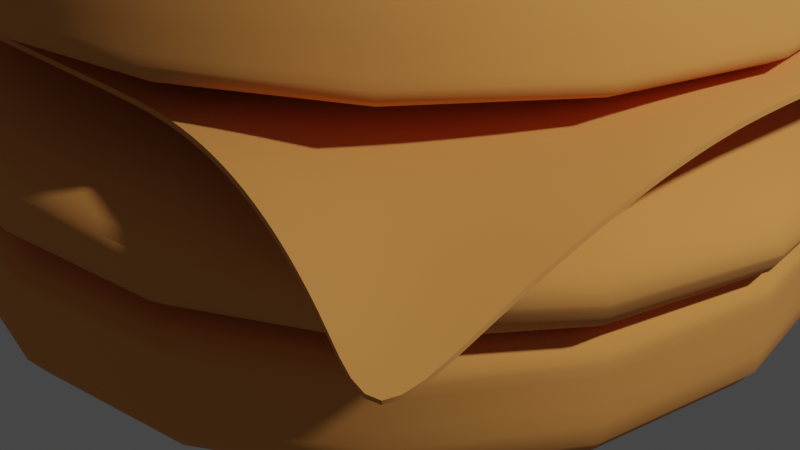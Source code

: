 # Source: hamburger.blend  (saved by Blender 3.5.10; exported with 4.5.12 LTS)
import bpy
from mathutils import Matrix  # noqa: F401  (used for matrix-valued properties, if any)

bpy.ops.wm.read_factory_settings(use_empty=True)
scene = bpy.context.scene
scene.name = 'Scene'

# ---- collections
col_collection = bpy.data.collections.new('Collection'); scene.collection.children.link(col_collection)

# ---- materials (node trees are filled in below, after node groups)
mat_material1 = bpy.data.materials.new('Material1')
mat_material1.alpha_threshold = 0.0
mat_material1.use_transparent_shadow = False
mat_material1.roughness = 0.5
mat_material1.line_color = (0.0, 0.0, 0.0, 1.0)

# ---- node groups
ng_auto_smooth = bpy.data.node_groups.new('Auto Smooth', 'GeometryNodeTree')
_s = ng_auto_smooth.interface.new_socket(name='Geometry', in_out='OUTPUT', socket_type='NodeSocketGeometry')
_s = ng_auto_smooth.interface.new_socket(name='Geometry', in_out='INPUT', socket_type='NodeSocketGeometry')
_s = ng_auto_smooth.interface.new_socket(name='Angle', in_out='INPUT', socket_type='NodeSocketFloat')
_s.subtype = 'ANGLE'
_s.min_value = 0.0
_s.max_value = 3.142
ng_auto_smooth.is_modifier = True
_N = ng_auto_smooth.nodes; _L = ng_auto_smooth.links
n0 = _N.new('NodeGroupOutput'); n0.name = 'Group Output'; n0.location = (480, -100)
n1 = _N.new('NodeGroupInput'); n1.name = 'Group Input'; n1.location = (-420, -300)
n2 = _N.new('NodeGroupInput'); n2.name = 'Group Input.001'; n2.location = (-60, -100)
n3 = _N.new('GeometryNodeSetShadeSmooth'); n3.name = 'Set Shade Smooth'; n3.location = (120, -100)
n3.domain = 'EDGE'
n4 = _N.new('GeometryNodeSetShadeSmooth'); n4.name = 'Set Shade Smooth.001'; n4.location = (300, -100)
n5 = _N.new('GeometryNodeInputMeshEdgeAngle'); n5.name = 'Edge Angle'; n5.location = (-420, -220)
n6 = _N.new('GeometryNodeInputEdgeSmooth'); n6.name = 'Is Edge Smooth'; n6.location = (-60, -160)
n7 = _N.new('GeometryNodeInputShadeSmooth'); n7.name = 'Is Face Smooth'; n7.location = (-240, -340)
n8 = _N.new('FunctionNodeBooleanMath'); n8.name = 'Boolean Math'; n8.location = (-60, -220)
n9 = _N.new('FunctionNodeCompare'); n9.name = 'Compare'; n9.location = (-240, -180)
n9.operation = 'LESS_EQUAL'
_L.new(n5.outputs[0], n9.inputs[0])
_L.new(n4.outputs[0], n0.inputs[0])
_L.new(n1.outputs[1], n9.inputs[1])
_L.new(n9.outputs[0], n8.inputs[0])
_L.new(n7.outputs[0], n8.inputs[1])
_L.new(n2.outputs[0], n3.inputs[0])
_L.new(n6.outputs[0], n3.inputs[1])
_L.new(n3.outputs[0], n4.inputs[0])
_L.new(n8.outputs[0], n3.inputs[2])
n0.is_active_output = True

# ---- material node trees
mat_material1.use_nodes = True; mat_material1.node_tree.nodes.clear()
_N = mat_material1.node_tree.nodes; _L = mat_material1.node_tree.links
n0 = _N.new('ShaderNodeOutputMaterial'); n0.name = 'Material Output'; n0.location = (300, 300)
n1 = _N.new('ShaderNodeBsdfPrincipled'); n1.name = 'Principled BSDF'; n1.location = (10, 300)
n1.distribution = 'GGX'
n1.subsurface_method = 'RANDOM_WALK_SKIN'
n1.inputs[0].default_value = (0.8, 0.3274, 0.07587, 1.0)
n1.inputs[2].default_value = 1.0
n1.inputs[3].default_value = 1.45
n1.inputs[27].default_value = (0.0, 0.0, 0.0, 1.0)
n1.inputs[28].default_value = 1.0
_L.new(n1.outputs[0], n0.inputs[0])
n0.is_active_output = True

# ---- world
world_world = bpy.data.worlds.new('World'); scene.world = world_world
world_world.use_nodes = True; world_world.node_tree.nodes.clear()
_N = world_world.node_tree.nodes; _L = world_world.node_tree.links
n0 = _N.new('ShaderNodeOutputWorld'); n0.name = 'World Output'; n0.location = (300, 300)
n1 = _N.new('ShaderNodeBackground'); n1.name = 'Background'; n1.location = (10, 300)
n1.inputs[0].default_value = (0.05088, 0.05088, 0.05088, 1.0)
_L.new(n1.outputs[0], n0.inputs[0])
n0.is_active_output = True
world_world.color = (0.05088, 0.05088, 0.05088)
world_world.use_sun_shadow = False
world_world.sun_shadow_jitter_overblur = 0.0

# ---- cameras
cam_camera = bpy.data.cameras.new('Camera')
cam_camera.clip_end = 100.0
cam_camera.ortho_scale = 7.314

# ---- lights
light_light = bpy.data.lights.new('Light', 'POINT')
light_light.transmission_factor = 0.0
light_light.energy = 5000.0
light_light.shadow_soft_size = 0.38
light_light.shadow_maximum_resolution = 0.006
light_light.use_absolute_resolution = True
light_light_001 = bpy.data.lights.new('Light.001', 'POINT')
light_light_001.transmission_factor = 0.0
light_light_001.energy = 5000.0
light_light_001.shadow_soft_size = 0.38
light_light_001.shadow_maximum_resolution = 0.006
light_light_001.use_absolute_resolution = True

# ---- meshes
me_cube = bpy.data.meshes.new('Cube')
me_cube.from_pydata([(1.0, 1.0, 0.2594), (1.0, 1.0, -0.1286), (1.0, -1.0, 0.2594), (1.0, -1.0, -0.1286), (-1.0, 1.0, 0.2594), (-1.0, 1.0, -0.1286), (-1.0, -1.0, 0.2594), (-1.0, -1.0, -0.1286), (1.0, 1.0, 0.1815), (-1.0, -1.0, 0.1815), (1.0, -1.0, 0.1815), (-1.0, 1.0, 0.1815), (1.0, 1.0, 0.08879), (1.0, -1.0, 0.08879), (-1.0, 1.0, 0.08879), (-1.0, -1.0, 0.08879)], [], [(0, 4, 6, 2), (10, 2, 6, 9), (9, 6, 4, 11), (5, 1, 3, 7), (8, 0, 2, 10), (11, 4, 0, 8), (14, 11, 8, 12), (12, 8, 10, 13), (15, 9, 11, 14), (13, 10, 9, 15), (3, 13, 15, 7), (7, 15, 14, 5), (1, 12, 13, 3), (5, 14, 12, 1)])
me_cube.polygons.foreach_set('use_smooth', [True] * 14)
_uv = me_cube.uv_layers.new(name='UVMap')
_uv.uv.foreach_set('vector', [0.625, 0.5, 0.875, 0.5, 0.875, 0.75, 0.625, 0.75, 0.5853, 0.75, 0.625, 0.75, 0.625, 1.0, 0.5853, 1.0, 0.5853, 0.0, 0.625, 0.0, 0.625, 0.25, 0.5853, 0.25, 0.125, 0.5, 0.375, 0.5, 0.375, 0.75, 0.125, 0.75, 0.5853, 0.5, 0.625, 0.5, 0.625, 0.75, 0.5853, 0.75, 0.5853, 0.25, 0.625, 0.25, 0.625, 0.5, 0.5853, 0.5, 0.4857, 0.25, 0.5853, 0.25, 0.5853, 0.5, 0.4857, 0.5, 0.4857, 0.5, 0.5853, 0.5, 0.5853, 0.75, 0.4857, 0.75, 0.4857, 0.0, 0.5853, 0.0, 0.5853, 0.25, 0.4857, 0.25, 0.4857, 0.75, 0.5853, 0.75, 0.5853, 1.0, 0.4857, 1.0, 0.375, 0.75, 0.4857, 0.75, 0.4857, 1.0, 0.375, 1.0, 0.375, 0.0, 0.4857, 0.0, 0.4857, 0.25, 0.375, 0.25, 0.375, 0.5, 0.4857, 0.5, 0.4857, 0.75, 0.375, 0.75, 0.375, 0.25, 0.4857, 0.25, 0.4857, 0.5, 0.375, 0.5])
me_cube.materials.append(mat_material1)
me_cube.use_mirror_vertex_groups = False
me_cube.update()
me_cube_001 = bpy.data.meshes.new('Cube.001')
me_cube_001.from_pydata([(0.7315, 0.7064, 0.2134), (0.975, 0.9393, -0.1897), (0.713, -0.7649, 0.1873), (0.948, -0.965, -0.1522), (-0.701, 0.7072, 0.2061), (-0.9615, 0.8881, -0.1926), (-0.7273, -0.6923, 0.2143), (-0.9535, -0.9402, -0.1458), (1.078, 0.9495, -0.03082), (-1.02, -0.9767, 0.1257), (1.002, -1.055, 0.1074), (-1.028, 0.8657, -0.04654), (1.072, 0.9553, -0.05089), (1.002, -1.044, 0.02925), (-1.029, 0.8696, -0.06199), (-1.016, -0.9813, 0.04401), (-1.016, -0.9813, 0.04401), (1.059, 0.9674, -0.09195), (1.002, -1.044, 0.02925), (-1.029, 0.8821, -0.09606), (-1.011, -0.7372, 0.1229), (0.9375, -0.9242, 0.07453), (-0.9991, 0.88, -0.08162), (1.069, 0.9973, 0.01128), (-0.9782, 0.8627, 0.04462), (-0.9697, 0.8057, 0.1396), (-0.9645, 0.7249, 0.1979), (-0.9609, 0.6284, 0.229), (-0.9627, 0.5144, 0.2468), (-0.9647, 0.3946, 0.2527), (-0.9647, 0.276, 0.2528), (-0.9647, 0.1574, 0.2528), (-0.9647, 0.03875, 0.2528), (-0.9647, -0.07985, 0.2528), (-0.965, -0.1981, 0.2518), (-0.968, -0.3131, 0.2434), (-0.9741, -0.4246, 0.2264), (-0.9833, -0.5324, 0.2006), (-0.9956, -0.6366, 0.1661), (-0.877, -0.7552, 0.1661), (-0.7461, -0.7696, 0.2006), (-0.6183, -0.7804, 0.2264), (-0.4936, -0.7876, 0.2434), (-0.372, -0.7911, 0.2518), (-0.2531, -0.7915, 0.2528), (-0.1345, -0.7915, 0.2528), (-0.01589, -0.7915, 0.2528), (0.1027, -0.7915, 0.2528), (0.2213, -0.7915, 0.2528), (0.34, -0.7924, 0.2515), (0.4588, -0.801, 0.24), (0.578, -0.8185, 0.2165), (0.6975, -0.8449, 0.1811), (0.8174, -0.8801, 0.1338), (0.936, -0.7615, 0.1338), (0.9348, -0.6077, 0.1811), (0.9339, -0.4627, 0.2165), (0.9333, -0.3266, 0.24), (0.933, -0.1994, 0.2515), (0.9329, -0.07985, 0.2528), (0.9329, 0.03875, 0.2528), (0.9329, 0.1574, 0.2528), (0.9329, 0.276, 0.2528), (0.9329, 0.3946, 0.2527), (0.9358, 0.5136, 0.2454), (0.9477, 0.6271, 0.2202), (0.969, 0.7336, 0.1782), (0.9986, 0.8322, 0.1226), (1.034, 0.9212, 0.06185), (0.9392, 1.055, -0.01152), (0.7923, 1.089, 0.02882), (0.6526, 1.115, 0.05898), (0.5199, 1.132, 0.07898), (0.3944, 1.14, 0.08881), (0.2751, 1.141, 0.08992), (0.1565, 1.141, 0.08992), (0.03786, 1.141, 0.08992), (-0.08074, 1.141, 0.08992), (-0.1993, 1.141, 0.08992), (-0.3199, 1.135, 0.08623), (-0.4466, 1.111, 0.0714), (-0.5789, 1.071, 0.04593), (-0.7098, 1.023, -0.003023), (-0.8586, 0.9548, -0.01617), (-0.8716, -0.643, 0.1814), (-0.8623, -0.5353, 0.2074), (-0.8543, -0.426, 0.2297), (-0.8489, -0.3138, 0.2449), (-0.8463, -0.1982, 0.2522), (-0.8461, -0.07985, 0.2528), (-0.8461, 0.03875, 0.2528), (-0.8461, 0.1574, 0.2528), (-0.8461, 0.276, 0.2528), (-0.8459, 0.3947, 0.2521), (-0.8429, 0.5152, 0.2432), (-0.8396, 0.6303, 0.2211), (-0.8411, 0.7285, 0.1841), (-0.8447, 0.812, 0.1252), (-0.8499, 0.8814, 0.04243), (-0.7437, -0.6539, 0.2074), (-0.7383, -0.5416, 0.2225), (-0.7329, -0.4294, 0.2377), (-0.729, -0.3153, 0.2485), (-0.7275, -0.1984, 0.2528), (-0.7275, -0.07985, 0.2528), (-0.7275, 0.03875, 0.2528), (-0.7275, 0.1574, 0.2528), (-0.7275, 0.276, 0.2528), (-0.7272, 0.3947, 0.252), (-0.7241, 0.5153, 0.2425), (-0.7191, 0.6341, 0.221), (-0.7174, 0.7389, 0.184), (-0.7184, 0.8317, 0.1337), (-0.7169, 0.9214, 0.06538), (-0.6171, -0.6632, 0.2297), (-0.6143, -0.548, 0.2377), (-0.6112, -0.4329, 0.2463), (-0.6092, -0.3167, 0.2518), (-0.6089, -0.1985, 0.2528), (-0.6089, -0.07985, 0.2528), (-0.6089, 0.03875, 0.2528), (-0.6089, 0.1574, 0.2528), (-0.6089, 0.276, 0.2528), (-0.6088, 0.3946, 0.2525), (-0.6064, 0.5148, 0.2452), (-0.6012, 0.6363, 0.2285), (-0.597, 0.7497, 0.199), (-0.5936, 0.8549, 0.1557), (-0.5892, 0.9582, 0.1038), (-0.4931, -0.6696, 0.2449), (-0.4918, -0.5525, 0.2485), (-0.4906, -0.4353, 0.2518), (-0.4903, -0.3171, 0.2528), (-0.4903, -0.1985, 0.2528), (-0.4903, -0.07985, 0.2528), (-0.4903, 0.03875, 0.2528), (-0.4903, 0.1574, 0.2528), (-0.4903, 0.276, 0.2528), (-0.4903, 0.3946, 0.2528), (-0.4889, 0.5141, 0.2486), (-0.4843, 0.6356, 0.2345), (-0.4773, 0.7575, 0.2109), (-0.4701, 0.874, 0.1748), (-0.4607, 0.9897, 0.1273), (-0.3719, -0.6726, 0.2522), (-0.3717, -0.5542, 0.2528), (-0.3717, -0.4357, 0.2528), (-0.3717, -0.3171, 0.2528), (-0.3717, -0.1985, 0.2528), (-0.3717, -0.07985, 0.2528), (-0.3717, 0.03875, 0.2528), (-0.3717, 0.1574, 0.2528), (-0.3717, 0.276, 0.2528), (-0.3717, 0.3946, 0.2528), (-0.3711, 0.5136, 0.2509), (-0.3673, 0.6346, 0.2396), (-0.3603, 0.7577, 0.2183), (-0.3496, 0.8829, 0.1853), (-0.3365, 1.008, 0.141), (-0.2531, -0.6729, 0.2528), (-0.2531, -0.5543, 0.2528), (-0.2531, -0.4357, 0.2528), (-0.2531, -0.3171, 0.2528), (-0.2531, -0.1985, 0.2528), (-0.2531, -0.07985, 0.2528), (-0.2531, 0.03875, 0.2528), (-0.2531, 0.1574, 0.2528), (-0.2531, 0.276, 0.2528), (-0.2531, 0.3946, 0.2528), (-0.2527, 0.5134, 0.2516), (-0.2492, 0.6342, 0.2411), (-0.2421, 0.7574, 0.2196), (-0.2315, 0.8829, 0.1873), (-0.2172, 1.011, 0.1441), (-0.1345, -0.6729, 0.2528), (-0.1345, -0.5543, 0.2528), (-0.1345, -0.4357, 0.2528), (-0.1345, -0.3171, 0.2528), (-0.1345, -0.1985, 0.2528), (-0.1345, -0.07985, 0.2528), (-0.1345, 0.03875, 0.2528), (-0.1345, 0.1574, 0.2528), (-0.1345, 0.276, 0.2528), (-0.1345, 0.3946, 0.2528), (-0.1341, 0.5134, 0.2516), (-0.1306, 0.6342, 0.2411), (-0.1235, 0.7574, 0.2196), (-0.1129, 0.8829, 0.1873), (-0.09861, 1.011, 0.1441), (-0.01589, -0.6729, 0.2528), (-0.01589, -0.5543, 0.2528), (-0.01589, -0.4357, 0.2528), (-0.01589, -0.3171, 0.2528), (-0.01589, -0.1985, 0.2528), (-0.01589, -0.07985, 0.2528), (-0.01589, 0.03875, 0.2528), (-0.01589, 0.1574, 0.2528), (-0.01589, 0.276, 0.2528), (-0.01589, 0.3946, 0.2528), (-0.01549, 0.5134, 0.2516), (-0.01202, 0.6342, 0.2411), (-0.004944, 0.7574, 0.2196), (0.005727, 0.8829, 0.1873), (0.01999, 1.011, 0.1441), (0.1027, -0.6729, 0.2528), (0.1027, -0.5543, 0.2528), (0.1027, -0.4357, 0.2528), (0.1027, -0.3171, 0.2528), (0.1027, -0.1985, 0.2528), (0.1027, -0.07985, 0.2528), (0.1027, 0.03875, 0.2528), (0.1027, 0.1574, 0.2528), (0.1027, 0.276, 0.2528), (0.1027, 0.3946, 0.2528), (0.1031, 0.5134, 0.2516), (0.1066, 0.6342, 0.2411), (0.1137, 0.7574, 0.2196), (0.1243, 0.8829, 0.1873), (0.1386, 1.011, 0.1441), (0.2213, -0.6729, 0.2528), (0.2213, -0.5543, 0.2528), (0.2213, -0.4357, 0.2528), (0.2213, -0.3171, 0.2528), (0.2213, -0.1985, 0.2528), (0.2213, -0.07985, 0.2528), (0.2213, 0.03875, 0.2528), (0.2213, 0.1574, 0.2528), (0.2213, 0.276, 0.2528), (0.2213, 0.3946, 0.2528), (0.2217, 0.5134, 0.2516), (0.2252, 0.6342, 0.2411), (0.2323, 0.7574, 0.2196), (0.2429, 0.8829, 0.1873), (0.2572, 1.011, 0.1441), (0.3399, -0.6735, 0.252), (0.3399, -0.5543, 0.2528), (0.3399, -0.4357, 0.2528), (0.3399, -0.3171, 0.2528), (0.3399, -0.1985, 0.2528), (0.3399, -0.07985, 0.2528), (0.3399, 0.03875, 0.2528), (0.3399, 0.1574, 0.2528), (0.3399, 0.276, 0.2528), (0.3399, 0.3946, 0.2528), (0.3403, 0.5134, 0.2516), (0.3438, 0.6343, 0.2409), (0.3509, 0.7574, 0.2194), (0.3617, 0.8829, 0.187), (0.3763, 1.01, 0.1432), (0.4588, -0.6809, 0.242), (0.4587, -0.5586, 0.2469), (0.4586, -0.4366, 0.2515), (0.4585, -0.3171, 0.2528), (0.4585, -0.1985, 0.2528), (0.4585, -0.07985, 0.2528), (0.4585, 0.03875, 0.2528), (0.4585, 0.1574, 0.2528), (0.4585, 0.276, 0.2528), (0.4585, 0.3946, 0.2528), (0.4591, 0.5135, 0.2512), (0.4628, 0.6345, 0.2398), (0.4709, 0.7569, 0.2167), (0.4842, 0.879, 0.1807), (0.501, 1.003, 0.1343), (0.5779, -0.6965, 0.2211), (0.5776, -0.5696, 0.2321), (0.5774, -0.4423, 0.2439), (0.5772, -0.318, 0.2515), (0.5771, -0.1985, 0.2528), (0.5771, -0.07985, 0.2528), (0.5771, 0.03875, 0.2528), (0.5771, 0.1574, 0.2528), (0.5771, 0.276, 0.2528), (0.5771, 0.3946, 0.2528), (0.5779, 0.5137, 0.2503), (0.5829, 0.634, 0.2366), (0.5948, 0.7519, 0.2077), (0.6122, 0.8688, 0.1663), (0.6324, 0.9882, 0.1157), (0.6973, -0.7192, 0.1905), (0.6968, -0.5852, 0.2113), (0.6963, -0.451, 0.2321), (0.6959, -0.3214, 0.2469), (0.6957, -0.1985, 0.2528), (0.6957, -0.07985, 0.2528), (0.6957, 0.03875, 0.2528), (0.6957, 0.1574, 0.2528), (0.6957, 0.276, 0.2528), (0.6957, 0.3946, 0.2528), (0.6971, 0.514, 0.2488), (0.7052, 0.6314, 0.2297), (0.7216, 0.7442, 0.1943), (0.7442, 0.8544, 0.1456), (0.7697, 0.9665, 0.08838), (0.8168, -0.7458, 0.1548), (0.8159, -0.6006, 0.1905), (0.8151, -0.4592, 0.2211), (0.8146, -0.3251, 0.242), (0.8143, -0.1991, 0.252), (0.8143, -0.07985, 0.2528), (0.8143, 0.03875, 0.2528), (0.8143, 0.1574, 0.2528), (0.8143, 0.276, 0.2528), (0.8143, 0.3946, 0.2528), (0.8168, 0.5139, 0.246), (0.8279, 0.6286, 0.2221), (0.8482, 0.7372, 0.1806), (0.8766, 0.8404, 0.1236), (0.9105, 0.9415, 0.05524)], [], [(0, 4, 6, 2), (10, 2, 6, 9), (9, 6, 4, 11), (5, 1, 3, 7), (8, 0, 2, 10), (11, 4, 0, 8), (19, 11, 8, 17), (17, 8, 10, 18), (16, 9, 11, 19), (18, 10, 9, 16), (3, 13, 15, 7), (7, 15, 14, 5), (1, 12, 13, 3), (5, 14, 12, 1), (13, 18, 16, 15), (15, 16, 19, 14), (12, 17, 18, 13), (14, 19, 17, 12), (308, 68, 23, 69), (24, 98, 83, 22), (98, 113, 82, 83), (113, 128, 81, 82), (128, 143, 80, 81), (143, 158, 79, 80), (158, 173, 78, 79), (173, 188, 77, 78), (188, 203, 76, 77), (203, 218, 75, 76), (218, 233, 74, 75), (233, 248, 73, 74), (248, 263, 72, 73), (263, 278, 71, 72), (278, 293, 70, 71), (293, 308, 69, 70), (20, 39, 84, 38), (38, 84, 85, 37), (37, 85, 86, 36), (36, 86, 87, 35), (35, 87, 88, 34), (34, 88, 89, 33), (33, 89, 90, 32), (32, 90, 91, 31), (31, 91, 92, 30), (30, 92, 93, 29), (29, 93, 94, 28), (28, 94, 95, 27), (27, 95, 96, 26), (26, 96, 97, 25), (25, 97, 98, 24), (39, 40, 99, 84), (84, 99, 100, 85), (85, 100, 101, 86), (86, 101, 102, 87), (87, 102, 103, 88), (88, 103, 104, 89), (89, 104, 105, 90), (90, 105, 106, 91), (91, 106, 107, 92), (92, 107, 108, 93), (93, 108, 109, 94), (94, 109, 110, 95), (95, 110, 111, 96), (96, 111, 112, 97), (97, 112, 113, 98), (40, 41, 114, 99), (99, 114, 115, 100), (100, 115, 116, 101), (101, 116, 117, 102), (102, 117, 118, 103), (103, 118, 119, 104), (104, 119, 120, 105), (105, 120, 121, 106), (106, 121, 122, 107), (107, 122, 123, 108), (108, 123, 124, 109), (109, 124, 125, 110), (110, 125, 126, 111), (111, 126, 127, 112), (112, 127, 128, 113), (41, 42, 129, 114), (114, 129, 130, 115), (115, 130, 131, 116), (116, 131, 132, 117), (117, 132, 133, 118), (118, 133, 134, 119), (119, 134, 135, 120), (120, 135, 136, 121), (121, 136, 137, 122), (122, 137, 138, 123), (123, 138, 139, 124), (124, 139, 140, 125), (125, 140, 141, 126), (126, 141, 142, 127), (127, 142, 143, 128), (42, 43, 144, 129), (129, 144, 145, 130), (130, 145, 146, 131), (131, 146, 147, 132), (132, 147, 148, 133), (133, 148, 149, 134), (134, 149, 150, 135), (135, 150, 151, 136), (136, 151, 152, 137), (137, 152, 153, 138), (138, 153, 154, 139), (139, 154, 155, 140), (140, 155, 156, 141), (141, 156, 157, 142), (142, 157, 158, 143), (43, 44, 159, 144), (144, 159, 160, 145), (145, 160, 161, 146), (146, 161, 162, 147), (147, 162, 163, 148), (148, 163, 164, 149), (149, 164, 165, 150), (150, 165, 166, 151), (151, 166, 167, 152), (152, 167, 168, 153), (153, 168, 169, 154), (154, 169, 170, 155), (155, 170, 171, 156), (156, 171, 172, 157), (157, 172, 173, 158), (44, 45, 174, 159), (159, 174, 175, 160), (160, 175, 176, 161), (161, 176, 177, 162), (162, 177, 178, 163), (163, 178, 179, 164), (164, 179, 180, 165), (165, 180, 181, 166), (166, 181, 182, 167), (167, 182, 183, 168), (168, 183, 184, 169), (169, 184, 185, 170), (170, 185, 186, 171), (171, 186, 187, 172), (172, 187, 188, 173), (45, 46, 189, 174), (174, 189, 190, 175), (175, 190, 191, 176), (176, 191, 192, 177), (177, 192, 193, 178), (178, 193, 194, 179), (179, 194, 195, 180), (180, 195, 196, 181), (181, 196, 197, 182), (182, 197, 198, 183), (183, 198, 199, 184), (184, 199, 200, 185), (185, 200, 201, 186), (186, 201, 202, 187), (187, 202, 203, 188), (46, 47, 204, 189), (189, 204, 205, 190), (190, 205, 206, 191), (191, 206, 207, 192), (192, 207, 208, 193), (193, 208, 209, 194), (194, 209, 210, 195), (195, 210, 211, 196), (196, 211, 212, 197), (197, 212, 213, 198), (198, 213, 214, 199), (199, 214, 215, 200), (200, 215, 216, 201), (201, 216, 217, 202), (202, 217, 218, 203), (47, 48, 219, 204), (204, 219, 220, 205), (205, 220, 221, 206), (206, 221, 222, 207), (207, 222, 223, 208), (208, 223, 224, 209), (209, 224, 225, 210), (210, 225, 226, 211), (211, 226, 227, 212), (212, 227, 228, 213), (213, 228, 229, 214), (214, 229, 230, 215), (215, 230, 231, 216), (216, 231, 232, 217), (217, 232, 233, 218), (48, 49, 234, 219), (219, 234, 235, 220), (220, 235, 236, 221), (221, 236, 237, 222), (222, 237, 238, 223), (223, 238, 239, 224), (224, 239, 240, 225), (225, 240, 241, 226), (226, 241, 242, 227), (227, 242, 243, 228), (228, 243, 244, 229), (229, 244, 245, 230), (230, 245, 246, 231), (231, 246, 247, 232), (232, 247, 248, 233), (49, 50, 249, 234), (234, 249, 250, 235), (235, 250, 251, 236), (236, 251, 252, 237), (237, 252, 253, 238), (238, 253, 254, 239), (239, 254, 255, 240), (240, 255, 256, 241), (241, 256, 257, 242), (242, 257, 258, 243), (243, 258, 259, 244), (244, 259, 260, 245), (245, 260, 261, 246), (246, 261, 262, 247), (247, 262, 263, 248), (50, 51, 264, 249), (249, 264, 265, 250), (250, 265, 266, 251), (251, 266, 267, 252), (252, 267, 268, 253), (253, 268, 269, 254), (254, 269, 270, 255), (255, 270, 271, 256), (256, 271, 272, 257), (257, 272, 273, 258), (258, 273, 274, 259), (259, 274, 275, 260), (260, 275, 276, 261), (261, 276, 277, 262), (262, 277, 278, 263), (51, 52, 279, 264), (264, 279, 280, 265), (265, 280, 281, 266), (266, 281, 282, 267), (267, 282, 283, 268), (268, 283, 284, 269), (269, 284, 285, 270), (270, 285, 286, 271), (271, 286, 287, 272), (272, 287, 288, 273), (273, 288, 289, 274), (274, 289, 290, 275), (275, 290, 291, 276), (276, 291, 292, 277), (277, 292, 293, 278), (52, 53, 294, 279), (279, 294, 295, 280), (280, 295, 296, 281), (281, 296, 297, 282), (282, 297, 298, 283), (283, 298, 299, 284), (284, 299, 300, 285), (285, 300, 301, 286), (286, 301, 302, 287), (287, 302, 303, 288), (288, 303, 304, 289), (289, 304, 305, 290), (290, 305, 306, 291), (291, 306, 307, 292), (292, 307, 308, 293), (53, 21, 54, 294), (294, 54, 55, 295), (295, 55, 56, 296), (296, 56, 57, 297), (297, 57, 58, 298), (298, 58, 59, 299), (299, 59, 60, 300), (300, 60, 61, 301), (301, 61, 62, 302), (302, 62, 63, 303), (303, 63, 64, 304), (304, 64, 65, 305), (305, 65, 66, 306), (306, 66, 67, 307), (307, 67, 68, 308)])
me_cube_001.polygons.foreach_set('use_smooth', [True] * 274)
_uv = me_cube_001.uv_layers.new(name='UVMap')
_uv.uv.foreach_set('vector', [0.625, 0.5, 0.875, 0.5, 0.875, 0.75, 0.625, 0.75, 0.5853, 0.75, 0.625, 0.75, 0.625, 1.0, 0.5853, 1.0, 0.5853, 0.0, 0.625, 0.0, 0.625, 0.25, 0.5853, 0.25, 0.125, 0.5, 0.375, 0.5, 0.375, 0.75, 0.125, 0.75, 0.5853, 0.5, 0.625, 0.5, 0.625, 0.75, 0.5853, 0.75, 0.5853, 0.25, 0.625, 0.25, 0.625, 0.5, 0.5853, 0.5, 0.4857, 0.25, 0.5853, 0.25, 0.5853, 0.5, 0.4857, 0.5, 0.4857, 0.5, 0.5853, 0.5, 0.5853, 0.75, 0.4857, 0.75, 0.4857, 0.0, 0.5853, 0.0, 0.5853, 0.25, 0.4857, 0.25, 0.4857, 0.75, 0.5853, 0.75, 0.5853, 1.0, 0.4857, 1.0, 0.375, 0.75, 0.4857, 0.75, 0.4857, 1.0, 0.375, 1.0, 0.375, 0.0, 0.4857, 0.0, 0.4857, 0.25, 0.375, 0.25, 0.375, 0.5, 0.4857, 0.5, 0.4857, 0.75, 0.375, 0.75, 0.375, 0.25, 0.4857, 0.25, 0.4857, 0.5, 0.375, 0.5, 0.4857, 0.75, 0.4857, 0.75, 0.4857, 1.0, 0.4857, 1.0, 0.4857, 0.0, 0.4857, 0.0, 0.4857, 0.25, 0.4857, 0.25, 0.4857, 0.5, 0.4857, 0.5, 0.4857, 0.75, 0.4857, 0.75, 0.4857, 0.25, 0.4857, 0.25, 0.4857, 0.5, 0.4857, 0.5, 0.9375, 0.9375, 1.0, 0.9375, 1.0, 1.0, 0.9375, 1.0, 0.0, 0.9375, 0.0625, 0.9375, 0.0625, 1.0, 0.0, 1.0, 0.0625, 0.9375, 0.125, 0.9375, 0.125, 1.0, 0.0625, 1.0, 0.125, 0.9375, 0.1875, 0.9375, 0.1875, 1.0, 0.125, 1.0, 0.1875, 0.9375, 0.25, 0.9375, 0.25, 1.0, 0.1875, 1.0, 0.25, 0.9375, 0.3125, 0.9375, 0.3125, 1.0, 0.25, 1.0, 0.3125, 0.9375, 0.375, 0.9375, 0.375, 1.0, 0.3125, 1.0, 0.375, 0.9375, 0.4375, 0.9375, 0.4375, 1.0, 0.375, 1.0, 0.4375, 0.9375, 0.5, 0.9375, 0.5, 1.0, 0.4375, 1.0, 0.5, 0.9375, 0.5625, 0.9375, 0.5625, 1.0, 0.5, 1.0, 0.5625, 0.9375, 0.625, 0.9375, 0.625, 1.0, 0.5625, 1.0, 0.625, 0.9375, 0.6875, 0.9375, 0.6875, 1.0, 0.625, 1.0, 0.6875, 0.9375, 0.75, 0.9375, 0.75, 1.0, 0.6875, 1.0, 0.75, 0.9375, 0.8125, 0.9375, 0.8125, 1.0, 0.75, 1.0, 0.8125, 0.9375, 0.875, 0.9375, 0.875, 1.0, 0.8125, 1.0, 0.875, 0.9375, 0.9375, 0.9375, 0.9375, 1.0, 0.875, 1.0, 0.0, 0.0, 0.0625, 0.0, 0.0625, 0.0625, 0.0, 0.0625, 0.0, 0.0625, 0.0625, 0.0625, 0.0625, 0.125, 0.0, 0.125, 0.0, 0.125, 0.0625, 0.125, 0.0625, 0.1875, 0.0, 0.1875, 0.0, 0.1875, 0.0625, 0.1875, 0.0625, 0.25, 0.0, 0.25, 0.0, 0.25, 0.0625, 0.25, 0.0625, 0.3125, 0.0, 0.3125, 0.0, 0.3125, 0.0625, 0.3125, 0.0625, 0.375, 0.0, 0.375, 0.0, 0.375, 0.0625, 0.375, 0.0625, 0.4375, 0.0, 0.4375, 0.0, 0.4375, 0.0625, 0.4375, 0.0625, 0.5, 0.0, 0.5, 0.0, 0.5, 0.0625, 0.5, 0.0625, 0.5625, 0.0, 0.5625, 0.0, 0.5625, 0.0625, 0.5625, 0.0625, 0.625, 0.0, 0.625, 0.0, 0.625, 0.0625, 0.625, 0.0625, 0.6875, 0.0, 0.6875, 0.0, 0.6875, 0.0625, 0.6875, 0.0625, 0.75, 0.0, 0.75, 0.0, 0.75, 0.0625, 0.75, 0.0625, 0.8125, 0.0, 0.8125, 0.0, 0.8125, 0.0625, 0.8125, 0.0625, 0.875, 0.0, 0.875, 0.0, 0.875, 0.0625, 0.875, 0.0625, 0.9375, 0.0, 0.9375, 0.0625, 0.0, 0.125, 0.0, 0.125, 0.0625, 0.0625, 0.0625, 0.0625, 0.0625, 0.125, 0.0625, 0.125, 0.125, 0.0625, 0.125, 0.0625, 0.125, 0.125, 0.125, 0.125, 0.1875, 0.0625, 0.1875, 0.0625, 0.1875, 0.125, 0.1875, 0.125, 0.25, 0.0625, 0.25, 0.0625, 0.25, 0.125, 0.25, 0.125, 0.3125, 0.0625, 0.3125, 0.0625, 0.3125, 0.125, 0.3125, 0.125, 0.375, 0.0625, 0.375, 0.0625, 0.375, 0.125, 0.375, 0.125, 0.4375, 0.0625, 0.4375, 0.0625, 0.4375, 0.125, 0.4375, 0.125, 0.5, 0.0625, 0.5, 0.0625, 0.5, 0.125, 0.5, 0.125, 0.5625, 0.0625, 0.5625, 0.0625, 0.5625, 0.125, 0.5625, 0.125, 0.625, 0.0625, 0.625, 0.0625, 0.625, 0.125, 0.625, 0.125, 0.6875, 0.0625, 0.6875, 0.0625, 0.6875, 0.125, 0.6875, 0.125, 0.75, 0.0625, 0.75, 0.0625, 0.75, 0.125, 0.75, 0.125, 0.8125, 0.0625, 0.8125, 0.0625, 0.8125, 0.125, 0.8125, 0.125, 0.875, 0.0625, 0.875, 0.0625, 0.875, 0.125, 0.875, 0.125, 0.9375, 0.0625, 0.9375, 0.125, 0.0, 0.1875, 0.0, 0.1875, 0.0625, 0.125, 0.0625, 0.125, 0.0625, 0.1875, 0.0625, 0.1875, 0.125, 0.125, 0.125, 0.125, 0.125, 0.1875, 0.125, 0.1875, 0.1875, 0.125, 0.1875, 0.125, 0.1875, 0.1875, 0.1875, 0.1875, 0.25, 0.125, 0.25, 0.125, 0.25, 0.1875, 0.25, 0.1875, 0.3125, 0.125, 0.3125, 0.125, 0.3125, 0.1875, 0.3125, 0.1875, 0.375, 0.125, 0.375, 0.125, 0.375, 0.1875, 0.375, 0.1875, 0.4375, 0.125, 0.4375, 0.125, 0.4375, 0.1875, 0.4375, 0.1875, 0.5, 0.125, 0.5, 0.125, 0.5, 0.1875, 0.5, 0.1875, 0.5625, 0.125, 0.5625, 0.125, 0.5625, 0.1875, 0.5625, 0.1875, 0.625, 0.125, 0.625, 0.125, 0.625, 0.1875, 0.625, 0.1875, 0.6875, 0.125, 0.6875, 0.125, 0.6875, 0.1875, 0.6875, 0.1875, 0.75, 0.125, 0.75, 0.125, 0.75, 0.1875, 0.75, 0.1875, 0.8125, 0.125, 0.8125, 0.125, 0.8125, 0.1875, 0.8125, 0.1875, 0.875, 0.125, 0.875, 0.125, 0.875, 0.1875, 0.875, 0.1875, 0.9375, 0.125, 0.9375, 0.1875, 0.0, 0.25, 0.0, 0.25, 0.0625, 0.1875, 0.0625, 0.1875, 0.0625, 0.25, 0.0625, 0.25, 0.125, 0.1875, 0.125, 0.1875, 0.125, 0.25, 0.125, 0.25, 0.1875, 0.1875, 0.1875, 0.1875, 0.1875, 0.25, 0.1875, 0.25, 0.25, 0.1875, 0.25, 0.1875, 0.25, 0.25, 0.25, 0.25, 0.3125, 0.1875, 0.3125, 0.1875, 0.3125, 0.25, 0.3125, 0.25, 0.375, 0.1875, 0.375, 0.1875, 0.375, 0.25, 0.375, 0.25, 0.4375, 0.1875, 0.4375, 0.1875, 0.4375, 0.25, 0.4375, 0.25, 0.5, 0.1875, 0.5, 0.1875, 0.5, 0.25, 0.5, 0.25, 0.5625, 0.1875, 0.5625, 0.1875, 0.5625, 0.25, 0.5625, 0.25, 0.625, 0.1875, 0.625, 0.1875, 0.625, 0.25, 0.625, 0.25, 0.6875, 0.1875, 0.6875, 0.1875, 0.6875, 0.25, 0.6875, 0.25, 0.75, 0.1875, 0.75, 0.1875, 0.75, 0.25, 0.75, 0.25, 0.8125, 0.1875, 0.8125, 0.1875, 0.8125, 0.25, 0.8125, 0.25, 0.875, 0.1875, 0.875, 0.1875, 0.875, 0.25, 0.875, 0.25, 0.9375, 0.1875, 0.9375, 0.25, 0.0, 0.3125, 0.0, 0.3125, 0.0625, 0.25, 0.0625, 0.25, 0.0625, 0.3125, 0.0625, 0.3125, 0.125, 0.25, 0.125, 0.25, 0.125, 0.3125, 0.125, 0.3125, 0.1875, 0.25, 0.1875, 0.25, 0.1875, 0.3125, 0.1875, 0.3125, 0.25, 0.25, 0.25, 0.25, 0.25, 0.3125, 0.25, 0.3125, 0.3125, 0.25, 0.3125, 0.25, 0.3125, 0.3125, 0.3125, 0.3125, 0.375, 0.25, 0.375, 0.25, 0.375, 0.3125, 0.375, 0.3125, 0.4375, 0.25, 0.4375, 0.25, 0.4375, 0.3125, 0.4375, 0.3125, 0.5, 0.25, 0.5, 0.25, 0.5, 0.3125, 0.5, 0.3125, 0.5625, 0.25, 0.5625, 0.25, 0.5625, 0.3125, 0.5625, 0.3125, 0.625, 0.25, 0.625, 0.25, 0.625, 0.3125, 0.625, 0.3125, 0.6875, 0.25, 0.6875, 0.25, 0.6875, 0.3125, 0.6875, 0.3125, 0.75, 0.25, 0.75, 0.25, 0.75, 0.3125, 0.75, 0.3125, 0.8125, 0.25, 0.8125, 0.25, 0.8125, 0.3125, 0.8125, 0.3125, 0.875, 0.25, 0.875, 0.25, 0.875, 0.3125, 0.875, 0.3125, 0.9375, 0.25, 0.9375, 0.3125, 0.0, 0.375, 0.0, 0.375, 0.0625, 0.3125, 0.0625, 0.3125, 0.0625, 0.375, 0.0625, 0.375, 0.125, 0.3125, 0.125, 0.3125, 0.125, 0.375, 0.125, 0.375, 0.1875, 0.3125, 0.1875, 0.3125, 0.1875, 0.375, 0.1875, 0.375, 0.25, 0.3125, 0.25, 0.3125, 0.25, 0.375, 0.25, 0.375, 0.3125, 0.3125, 0.3125, 0.3125, 0.3125, 0.375, 0.3125, 0.375, 0.375, 0.3125, 0.375, 0.3125, 0.375, 0.375, 0.375, 0.375, 0.4375, 0.3125, 0.4375, 0.3125, 0.4375, 0.375, 0.4375, 0.375, 0.5, 0.3125, 0.5, 0.3125, 0.5, 0.375, 0.5, 0.375, 0.5625, 0.3125, 0.5625, 0.3125, 0.5625, 0.375, 0.5625, 0.375, 0.625, 0.3125, 0.625, 0.3125, 0.625, 0.375, 0.625, 0.375, 0.6875, 0.3125, 0.6875, 0.3125, 0.6875, 0.375, 0.6875, 0.375, 0.75, 0.3125, 0.75, 0.3125, 0.75, 0.375, 0.75, 0.375, 0.8125, 0.3125, 0.8125, 0.3125, 0.8125, 0.375, 0.8125, 0.375, 0.875, 0.3125, 0.875, 0.3125, 0.875, 0.375, 0.875, 0.375, 0.9375, 0.3125, 0.9375, 0.375, 0.0, 0.4375, 0.0, 0.4375, 0.0625, 0.375, 0.0625, 0.375, 0.0625, 0.4375, 0.0625, 0.4375, 0.125, 0.375, 0.125, 0.375, 0.125, 0.4375, 0.125, 0.4375, 0.1875, 0.375, 0.1875, 0.375, 0.1875, 0.4375, 0.1875, 0.4375, 0.25, 0.375, 0.25, 0.375, 0.25, 0.4375, 0.25, 0.4375, 0.3125, 0.375, 0.3125, 0.375, 0.3125, 0.4375, 0.3125, 0.4375, 0.375, 0.375, 0.375, 0.375, 0.375, 0.4375, 0.375, 0.4375, 0.4375, 0.375, 0.4375, 0.375, 0.4375, 0.4375, 0.4375, 0.4375, 0.5, 0.375, 0.5, 0.375, 0.5, 0.4375, 0.5, 0.4375, 0.5625, 0.375, 0.5625, 0.375, 0.5625, 0.4375, 0.5625, 0.4375, 0.625, 0.375, 0.625, 0.375, 0.625, 0.4375, 0.625, 0.4375, 0.6875, 0.375, 0.6875, 0.375, 0.6875, 0.4375, 0.6875, 0.4375, 0.75, 0.375, 0.75, 0.375, 0.75, 0.4375, 0.75, 0.4375, 0.8125, 0.375, 0.8125, 0.375, 0.8125, 0.4375, 0.8125, 0.4375, 0.875, 0.375, 0.875, 0.375, 0.875, 0.4375, 0.875, 0.4375, 0.9375, 0.375, 0.9375, 0.4375, 0.0, 0.5, 0.0, 0.5, 0.0625, 0.4375, 0.0625, 0.4375, 0.0625, 0.5, 0.0625, 0.5, 0.125, 0.4375, 0.125, 0.4375, 0.125, 0.5, 0.125, 0.5, 0.1875, 0.4375, 0.1875, 0.4375, 0.1875, 0.5, 0.1875, 0.5, 0.25, 0.4375, 0.25, 0.4375, 0.25, 0.5, 0.25, 0.5, 0.3125, 0.4375, 0.3125, 0.4375, 0.3125, 0.5, 0.3125, 0.5, 0.375, 0.4375, 0.375, 0.4375, 0.375, 0.5, 0.375, 0.5, 0.4375, 0.4375, 0.4375, 0.4375, 0.4375, 0.5, 0.4375, 0.5, 0.5, 0.4375, 0.5, 0.4375, 0.5, 0.5, 0.5, 0.5, 0.5625, 0.4375, 0.5625, 0.4375, 0.5625, 0.5, 0.5625, 0.5, 0.625, 0.4375, 0.625, 0.4375, 0.625, 0.5, 0.625, 0.5, 0.6875, 0.4375, 0.6875, 0.4375, 0.6875, 0.5, 0.6875, 0.5, 0.75, 0.4375, 0.75, 0.4375, 0.75, 0.5, 0.75, 0.5, 0.8125, 0.4375, 0.8125, 0.4375, 0.8125, 0.5, 0.8125, 0.5, 0.875, 0.4375, 0.875, 0.4375, 0.875, 0.5, 0.875, 0.5, 0.9375, 0.4375, 0.9375, 0.5, 0.0, 0.5625, 0.0, 0.5625, 0.0625, 0.5, 0.0625, 0.5, 0.0625, 0.5625, 0.0625, 0.5625, 0.125, 0.5, 0.125, 0.5, 0.125, 0.5625, 0.125, 0.5625, 0.1875, 0.5, 0.1875, 0.5, 0.1875, 0.5625, 0.1875, 0.5625, 0.25, 0.5, 0.25, 0.5, 0.25, 0.5625, 0.25, 0.5625, 0.3125, 0.5, 0.3125, 0.5, 0.3125, 0.5625, 0.3125, 0.5625, 0.375, 0.5, 0.375, 0.5, 0.375, 0.5625, 0.375, 0.5625, 0.4375, 0.5, 0.4375, 0.5, 0.4375, 0.5625, 0.4375, 0.5625, 0.5, 0.5, 0.5, 0.5, 0.5, 0.5625, 0.5, 0.5625, 0.5625, 0.5, 0.5625, 0.5, 0.5625, 0.5625, 0.5625, 0.5625, 0.625, 0.5, 0.625, 0.5, 0.625, 0.5625, 0.625, 0.5625, 0.6875, 0.5, 0.6875, 0.5, 0.6875, 0.5625, 0.6875, 0.5625, 0.75, 0.5, 0.75, 0.5, 0.75, 0.5625, 0.75, 0.5625, 0.8125, 0.5, 0.8125, 0.5, 0.8125, 0.5625, 0.8125, 0.5625, 0.875, 0.5, 0.875, 0.5, 0.875, 0.5625, 0.875, 0.5625, 0.9375, 0.5, 0.9375, 0.5625, 0.0, 0.625, 0.0, 0.625, 0.0625, 0.5625, 0.0625, 0.5625, 0.0625, 0.625, 0.0625, 0.625, 0.125, 0.5625, 0.125, 0.5625, 0.125, 0.625, 0.125, 0.625, 0.1875, 0.5625, 0.1875, 0.5625, 0.1875, 0.625, 0.1875, 0.625, 0.25, 0.5625, 0.25, 0.5625, 0.25, 0.625, 0.25, 0.625, 0.3125, 0.5625, 0.3125, 0.5625, 0.3125, 0.625, 0.3125, 0.625, 0.375, 0.5625, 0.375, 0.5625, 0.375, 0.625, 0.375, 0.625, 0.4375, 0.5625, 0.4375, 0.5625, 0.4375, 0.625, 0.4375, 0.625, 0.5, 0.5625, 0.5, 0.5625, 0.5, 0.625, 0.5, 0.625, 0.5625, 0.5625, 0.5625, 0.5625, 0.5625, 0.625, 0.5625, 0.625, 0.625, 0.5625, 0.625, 0.5625, 0.625, 0.625, 0.625, 0.625, 0.6875, 0.5625, 0.6875, 0.5625, 0.6875, 0.625, 0.6875, 0.625, 0.75, 0.5625, 0.75, 0.5625, 0.75, 0.625, 0.75, 0.625, 0.8125, 0.5625, 0.8125, 0.5625, 0.8125, 0.625, 0.8125, 0.625, 0.875, 0.5625, 0.875, 0.5625, 0.875, 0.625, 0.875, 0.625, 0.9375, 0.5625, 0.9375, 0.625, 0.0, 0.6875, 0.0, 0.6875, 0.0625, 0.625, 0.0625, 0.625, 0.0625, 0.6875, 0.0625, 0.6875, 0.125, 0.625, 0.125, 0.625, 0.125, 0.6875, 0.125, 0.6875, 0.1875, 0.625, 0.1875, 0.625, 0.1875, 0.6875, 0.1875, 0.6875, 0.25, 0.625, 0.25, 0.625, 0.25, 0.6875, 0.25, 0.6875, 0.3125, 0.625, 0.3125, 0.625, 0.3125, 0.6875, 0.3125, 0.6875, 0.375, 0.625, 0.375, 0.625, 0.375, 0.6875, 0.375, 0.6875, 0.4375, 0.625, 0.4375, 0.625, 0.4375, 0.6875, 0.4375, 0.6875, 0.5, 0.625, 0.5, 0.625, 0.5, 0.6875, 0.5, 0.6875, 0.5625, 0.625, 0.5625, 0.625, 0.5625, 0.6875, 0.5625, 0.6875, 0.625, 0.625, 0.625, 0.625, 0.625, 0.6875, 0.625, 0.6875, 0.6875, 0.625, 0.6875, 0.625, 0.6875, 0.6875, 0.6875, 0.6875, 0.75, 0.625, 0.75, 0.625, 0.75, 0.6875, 0.75, 0.6875, 0.8125, 0.625, 0.8125, 0.625, 0.8125, 0.6875, 0.8125, 0.6875, 0.875, 0.625, 0.875, 0.625, 0.875, 0.6875, 0.875, 0.6875, 0.9375, 0.625, 0.9375, 0.6875, 0.0, 0.75, 0.0, 0.75, 0.0625, 0.6875, 0.0625, 0.6875, 0.0625, 0.75, 0.0625, 0.75, 0.125, 0.6875, 0.125, 0.6875, 0.125, 0.75, 0.125, 0.75, 0.1875, 0.6875, 0.1875, 0.6875, 0.1875, 0.75, 0.1875, 0.75, 0.25, 0.6875, 0.25, 0.6875, 0.25, 0.75, 0.25, 0.75, 0.3125, 0.6875, 0.3125, 0.6875, 0.3125, 0.75, 0.3125, 0.75, 0.375, 0.6875, 0.375, 0.6875, 0.375, 0.75, 0.375, 0.75, 0.4375, 0.6875, 0.4375, 0.6875, 0.4375, 0.75, 0.4375, 0.75, 0.5, 0.6875, 0.5, 0.6875, 0.5, 0.75, 0.5, 0.75, 0.5625, 0.6875, 0.5625, 0.6875, 0.5625, 0.75, 0.5625, 0.75, 0.625, 0.6875, 0.625, 0.6875, 0.625, 0.75, 0.625, 0.75, 0.6875, 0.6875, 0.6875, 0.6875, 0.6875, 0.75, 0.6875, 0.75, 0.75, 0.6875, 0.75, 0.6875, 0.75, 0.75, 0.75, 0.75, 0.8125, 0.6875, 0.8125, 0.6875, 0.8125, 0.75, 0.8125, 0.75, 0.875, 0.6875, 0.875, 0.6875, 0.875, 0.75, 0.875, 0.75, 0.9375, 0.6875, 0.9375, 0.75, 0.0, 0.8125, 0.0, 0.8125, 0.0625, 0.75, 0.0625, 0.75, 0.0625, 0.8125, 0.0625, 0.8125, 0.125, 0.75, 0.125, 0.75, 0.125, 0.8125, 0.125, 0.8125, 0.1875, 0.75, 0.1875, 0.75, 0.1875, 0.8125, 0.1875, 0.8125, 0.25, 0.75, 0.25, 0.75, 0.25, 0.8125, 0.25, 0.8125, 0.3125, 0.75, 0.3125, 0.75, 0.3125, 0.8125, 0.3125, 0.8125, 0.375, 0.75, 0.375, 0.75, 0.375, 0.8125, 0.375, 0.8125, 0.4375, 0.75, 0.4375, 0.75, 0.4375, 0.8125, 0.4375, 0.8125, 0.5, 0.75, 0.5, 0.75, 0.5, 0.8125, 0.5, 0.8125, 0.5625, 0.75, 0.5625, 0.75, 0.5625, 0.8125, 0.5625, 0.8125, 0.625, 0.75, 0.625, 0.75, 0.625, 0.8125, 0.625, 0.8125, 0.6875, 0.75, 0.6875, 0.75, 0.6875, 0.8125, 0.6875, 0.8125, 0.75, 0.75, 0.75, 0.75, 0.75, 0.8125, 0.75, 0.8125, 0.8125, 0.75, 0.8125, 0.75, 0.8125, 0.8125, 0.8125, 0.8125, 0.875, 0.75, 0.875, 0.75, 0.875, 0.8125, 0.875, 0.8125, 0.9375, 0.75, 0.9375, 0.8125, 0.0, 0.875, 0.0, 0.875, 0.0625, 0.8125, 0.0625, 0.8125, 0.0625, 0.875, 0.0625, 0.875, 0.125, 0.8125, 0.125, 0.8125, 0.125, 0.875, 0.125, 0.875, 0.1875, 0.8125, 0.1875, 0.8125, 0.1875, 0.875, 0.1875, 0.875, 0.25, 0.8125, 0.25, 0.8125, 0.25, 0.875, 0.25, 0.875, 0.3125, 0.8125, 0.3125, 0.8125, 0.3125, 0.875, 0.3125, 0.875, 0.375, 0.8125, 0.375, 0.8125, 0.375, 0.875, 0.375, 0.875, 0.4375, 0.8125, 0.4375, 0.8125, 0.4375, 0.875, 0.4375, 0.875, 0.5, 0.8125, 0.5, 0.8125, 0.5, 0.875, 0.5, 0.875, 0.5625, 0.8125, 0.5625, 0.8125, 0.5625, 0.875, 0.5625, 0.875, 0.625, 0.8125, 0.625, 0.8125, 0.625, 0.875, 0.625, 0.875, 0.6875, 0.8125, 0.6875, 0.8125, 0.6875, 0.875, 0.6875, 0.875, 0.75, 0.8125, 0.75, 0.8125, 0.75, 0.875, 0.75, 0.875, 0.8125, 0.8125, 0.8125, 0.8125, 0.8125, 0.875, 0.8125, 0.875, 0.875, 0.8125, 0.875, 0.8125, 0.875, 0.875, 0.875, 0.875, 0.9375, 0.8125, 0.9375, 0.875, 0.0, 0.9375, 0.0, 0.9375, 0.0625, 0.875, 0.0625, 0.875, 0.0625, 0.9375, 0.0625, 0.9375, 0.125, 0.875, 0.125, 0.875, 0.125, 0.9375, 0.125, 0.9375, 0.1875, 0.875, 0.1875, 0.875, 0.1875, 0.9375, 0.1875, 0.9375, 0.25, 0.875, 0.25, 0.875, 0.25, 0.9375, 0.25, 0.9375, 0.3125, 0.875, 0.3125, 0.875, 0.3125, 0.9375, 0.3125, 0.9375, 0.375, 0.875, 0.375, 0.875, 0.375, 0.9375, 0.375, 0.9375, 0.4375, 0.875, 0.4375, 0.875, 0.4375, 0.9375, 0.4375, 0.9375, 0.5, 0.875, 0.5, 0.875, 0.5, 0.9375, 0.5, 0.9375, 0.5625, 0.875, 0.5625, 0.875, 0.5625, 0.9375, 0.5625, 0.9375, 0.625, 0.875, 0.625, 0.875, 0.625, 0.9375, 0.625, 0.9375, 0.6875, 0.875, 0.6875, 0.875, 0.6875, 0.9375, 0.6875, 0.9375, 0.75, 0.875, 0.75, 0.875, 0.75, 0.9375, 0.75, 0.9375, 0.8125, 0.875, 0.8125, 0.875, 0.8125, 0.9375, 0.8125, 0.9375, 0.875, 0.875, 0.875, 0.875, 0.875, 0.9375, 0.875, 0.9375, 0.9375, 0.875, 0.9375, 0.9375, 0.0, 1.0, 0.0, 1.0, 0.0625, 0.9375, 0.0625, 0.9375, 0.0625, 1.0, 0.0625, 1.0, 0.125, 0.9375, 0.125, 0.9375, 0.125, 1.0, 0.125, 1.0, 0.1875, 0.9375, 0.1875, 0.9375, 0.1875, 1.0, 0.1875, 1.0, 0.25, 0.9375, 0.25, 0.9375, 0.25, 1.0, 0.25, 1.0, 0.3125, 0.9375, 0.3125, 0.9375, 0.3125, 1.0, 0.3125, 1.0, 0.375, 0.9375, 0.375, 0.9375, 0.375, 1.0, 0.375, 1.0, 0.4375, 0.9375, 0.4375, 0.9375, 0.4375, 1.0, 0.4375, 1.0, 0.5, 0.9375, 0.5, 0.9375, 0.5, 1.0, 0.5, 1.0, 0.5625, 0.9375, 0.5625, 0.9375, 0.5625, 1.0, 0.5625, 1.0, 0.625, 0.9375, 0.625, 0.9375, 0.625, 1.0, 0.625, 1.0, 0.6875, 0.9375, 0.6875, 0.9375, 0.6875, 1.0, 0.6875, 1.0, 0.75, 0.9375, 0.75, 0.9375, 0.75, 1.0, 0.75, 1.0, 0.8125, 0.9375, 0.8125, 0.9375, 0.8125, 1.0, 0.8125, 1.0, 0.875, 0.9375, 0.875, 0.9375, 0.875, 1.0, 0.875, 1.0, 0.9375, 0.9375, 0.9375])
me_cube_001.materials.append(mat_material1)
me_cube_001.use_mirror_vertex_groups = False
me_cube_001.update()
me_cube_002 = bpy.data.meshes.new('Cube.002')
me_cube_002.from_pydata([(0.9781, 0.9781, 0.251), (0.8643, 0.8643, -0.1286), (0.9781, -0.9781, 0.251), (0.8643, -0.8643, -0.1286), (-0.9781, 0.9781, 0.251), (-0.8643, 0.8643, -0.1286), (-0.9781, -0.9781, 0.251), (-0.8643, -0.8643, -0.1286), (0.9631, 0.9631, 0.17), (-0.9631, -0.9631, 0.17), (0.9631, -0.9631, 0.17), (-0.9631, 0.9631, 0.17), (0.94, 0.94, 0.07576), (0.94, -0.94, 0.07576), (-0.94, 0.94, 0.07576), (-0.94, -0.94, 0.07576), (-0.9516, -0.9516, 0.1229), (0.9516, 0.9516, 0.1229), (0.9516, -0.9516, 0.1229), (-0.9516, 0.9516, 0.1229)], [], [(0, 4, 6, 2), (10, 2, 6, 9), (9, 6, 4, 11), (5, 1, 3, 7), (8, 0, 2, 10), (11, 4, 0, 8), (19, 11, 8, 17), (17, 8, 10, 18), (16, 9, 11, 19), (18, 10, 9, 16), (3, 13, 15, 7), (7, 15, 14, 5), (1, 12, 13, 3), (5, 14, 12, 1), (13, 18, 16, 15), (15, 16, 19, 14), (12, 17, 18, 13), (14, 19, 17, 12)])
me_cube_002.polygons.foreach_set('use_smooth', [True] * 18)
_uv = me_cube_002.uv_layers.new(name='UVMap')
_uv.uv.foreach_set('vector', [0.625, 0.5, 0.875, 0.5, 0.875, 0.75, 0.625, 0.75, 0.5853, 0.75, 0.625, 0.75, 0.625, 1.0, 0.5853, 1.0, 0.5853, 0.0, 0.625, 0.0, 0.625, 0.25, 0.5853, 0.25, 0.125, 0.5, 0.375, 0.5, 0.375, 0.75, 0.125, 0.75, 0.5853, 0.5, 0.625, 0.5, 0.625, 0.75, 0.5853, 0.75, 0.5853, 0.25, 0.625, 0.25, 0.625, 0.5, 0.5853, 0.5, 0.5355, 0.25, 0.5853, 0.25, 0.5853, 0.5, 0.5355, 0.5, 0.5355, 0.5, 0.5853, 0.5, 0.5853, 0.75, 0.5355, 0.75, 0.5355, 0.0, 0.5853, 0.0, 0.5853, 0.25, 0.5355, 0.25, 0.5355, 0.75, 0.5853, 0.75, 0.5853, 1.0, 0.5355, 1.0, 0.375, 0.75, 0.4857, 0.75, 0.4857, 1.0, 0.375, 1.0, 0.375, 0.0, 0.4857, 0.0, 0.4857, 0.25, 0.375, 0.25, 0.375, 0.5, 0.4857, 0.5, 0.4857, 0.75, 0.375, 0.75, 0.375, 0.25, 0.4857, 0.25, 0.4857, 0.5, 0.375, 0.5, 0.4857, 0.75, 0.5355, 0.75, 0.5355, 1.0, 0.4857, 1.0, 0.4857, 0.0, 0.5355, 0.0, 0.5355, 0.25, 0.4857, 0.25, 0.4857, 0.5, 0.5355, 0.5, 0.5355, 0.75, 0.4857, 0.75, 0.4857, 0.25, 0.5355, 0.25, 0.5355, 0.5, 0.4857, 0.5])
me_cube_002.materials.append(mat_material1)
me_cube_002.use_mirror_vertex_groups = False
me_cube_002.update()

# ---- objects
ob_cube = bpy.data.objects.new('Cube', me_cube)
ob_light = bpy.data.objects.new('Light', light_light)
ob_camera = bpy.data.objects.new('Camera', cam_camera)
ob_cube_001 = bpy.data.objects.new('Cube.001', me_cube_001)
ob_cube_002 = bpy.data.objects.new('Cube.002', me_cube_002)
ob_light_001 = bpy.data.objects.new('Light.001', light_light_001)

# ---- transforms, parenting, visibility, modifiers, constraints
ob_cube.location = (0.0, 0.0, 0.0)
ob_cube.scale = (4.401, 4.401, 4.401)
ob_cube.lock_rotations_4d = False
ob_cube.empty_display_type = 'ARROWS'
ob_cube.lineart.crease_threshold = 0.0
_m = ob_cube.modifiers.new('Subdivision', 'SUBSURF')
_m.levels = 4
ob_light.location = (13.09, 1.005, 12.34)
ob_light.rotation_euler = (0.6503, 0.05522, 1.866)
ob_light.lock_rotations_4d = False
ob_light.empty_display_type = 'ARROWS'
ob_light.color = (0.0, 0.0, 0.0, 0.0)
ob_light.lineart.crease_threshold = 0.0
ob_camera.location = (7.359, -6.926, 4.958)
ob_camera.rotation_euler = (1.109, 0.0, 0.8149)
ob_camera.lock_rotations_4d = False
ob_camera.empty_display_type = 'ARROWS'
ob_camera.color = (0.0, 0.0, 0.0, 0.0)
ob_camera.display_type = 'WIRE'
ob_camera.lineart.crease_threshold = 0.0
ob_cube_001.location = (0.0, 0.0, 1.356)
ob_cube_001.scale = (4.401, 4.401, 4.401)
ob_cube_001.lock_rotations_4d = False
ob_cube_001.empty_display_type = 'ARROWS'
ob_cube_001.lineart.crease_threshold = 0.0
_m = ob_cube_001.modifiers.new('Subdivision', 'SUBSURF')
_m.levels = 4
_m = ob_cube_001.modifiers.new('Solidify', 'SOLIDIFY')
_m = ob_cube_001.modifiers.new('Auto Smooth', 'NODES')
_m.node_group = ng_auto_smooth
_gi = [s.identifier for s in ng_auto_smooth.interface.items_tree if s.item_type == 'SOCKET' and s.in_out == 'INPUT']
_m[_gi[1]] = 0.5236  # Angle
ob_cube_002.location = (0.0, 0.0, 3.462)
ob_cube_002.rotation_euler = (3.106, -0.0, 0.0)
ob_cube_002.scale = (4.401, 4.401, 4.401)
ob_cube_002.lock_rotations_4d = False
ob_cube_002.empty_display_type = 'ARROWS'
ob_cube_002.lineart.crease_threshold = 0.0
_m = ob_cube_002.modifiers.new('Subdivision', 'SUBSURF')
_m.levels = 4
ob_light_001.location = (-15.81, 1.005, 6.731)
ob_light_001.rotation_euler = (0.6503, 0.05522, 1.866)
ob_light_001.lock_rotations_4d = False
ob_light_001.empty_display_type = 'ARROWS'
ob_light_001.color = (0.0, 0.0, 0.0, 0.0)
ob_light_001.lineart.crease_threshold = 0.0

# ---- collection membership
col_collection.objects.link(ob_cube)
col_collection.objects.link(ob_light)
col_collection.objects.link(ob_camera)
col_collection.objects.link(ob_cube_001)
col_collection.objects.link(ob_cube_002)
col_collection.objects.link(ob_light_001)

# ---- scene / render settings (as saved in the file)
scene.camera = ob_camera
scene.frame_start = 1; scene.frame_end = 250; scene.frame_set(98)
scene.render.engine = 'BLENDER_EEVEE_NEXT'
scene.cycles.sampling_pattern = 'TABULATED_SOBOL'
scene.view_settings.view_transform = 'Filmic'
bpy.context.view_layer.update()
